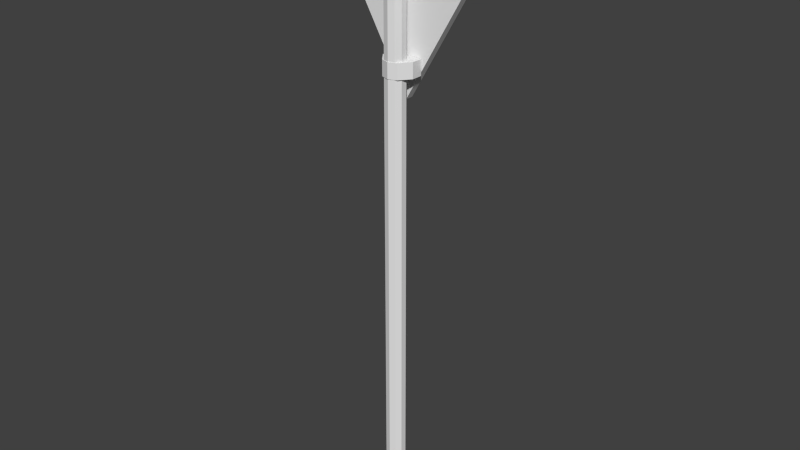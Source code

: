 # Source: voorangsbord.blend  (saved by Blender 2.70.0; exported with 4.5.12 LTS)
import bpy
from mathutils import Matrix  # noqa: F401  (used for matrix-valued properties, if any)

bpy.ops.wm.read_factory_settings(use_empty=True)
scene = bpy.context.scene
scene.name = 'Scene'

# ---- collections
col_collection_1 = bpy.data.collections.new('Collection 1'); scene.collection.children.link(col_collection_1)

# ---- materials (node trees are filled in below, after node groups)
mat_material = bpy.data.materials.new('Material')
mat_material.alpha_threshold = 0.0
mat_material.use_transparent_shadow = False
mat_material.roughness = 0.5
mat_material.line_color = (0.0, 0.0, 0.0, 1.0)

# ---- material node trees

# ---- world
world_world = bpy.data.worlds.new('World'); scene.world = world_world
world_world.color = (0.05088, 0.05088, 0.05088)
world_world.use_sun_shadow = False
world_world.sun_shadow_jitter_overblur = 0.0
world_world.cycles.sampling_method = 'MANUAL'
world_world.cycles.sample_map_resolution = 256

# ---- meshes
me_cylinder_002 = bpy.data.meshes.new('Cylinder.002')
me_cylinder_002.from_pydata([(-2.665e-09, 0.8946, -0.8658), (-2.665e-09, 0.8946, 0.8658), (0.7498, -0.4041, -0.8658), (0.7498, -0.4041, 0.8658), (-0.7498, -0.4041, -0.8658), (-0.7498, -0.4041, 0.8658)], [], [(0, 1, 3, 2), (4, 5, 1, 0), (2, 3, 5, 4), (3, 1, 5), (0, 2, 4)])
_uv = me_cylinder_002.uv_layers.new(name='UVMap')
_uv.uv.foreach_set('vector', [0.3711, 0.5436, 0.4156, 0.6408, 0.3477, 0.6719, 0.3033, 0.5746, 0.262, 0.332, 0.3156, 0.4399, 0.2403, 0.4773, 0.1867, 0.3694, 0.184, 0.181, 0.2359, 0.2828, 0.1649, 0.319, 0.113, 0.2172, 0.9998, 0.00017, 0.5002, 0.9972, 0.0006943, 0.0002511, 0.5419, 0.9385, 0.7455, 0.5242, 0.9997, 0.998])
me_cylinder_002.use_remesh_preserve_volume = False
me_cylinder_002.use_remesh_preserve_attributes = False
me_cylinder_002.use_mirror_vertex_groups = False
me_cylinder_002.update()
me_cube_003 = bpy.data.meshes.new('Cube.003')
me_cube_003.from_pydata([(-1.0, 0.1099, -1.0), (-1.0, 1.0, -1.0), (1.0, 1.0, -1.0), (1.0, 0.1099, -1.0), (-1.0, 0.1099, 1.0), (-1.0, 1.0, 1.0), (1.0, 1.0, 1.0), (1.0, 0.1099, 1.0), (0.0, 1.0, 1.0), (0.0, 1.0, -1.0), (0.0, -1.0, 1.0), (0.0, -1.0, -1.0), (-0.5, 1.0, -1.0), (-0.5, -0.755, 1.0), (-0.5, 1.0, 1.0), (-0.5, -0.755, -1.0), (0.5, 1.0, 1.0), (0.5, -0.755, -1.0), (0.5, 1.0, -1.0), (0.5, -0.755, 1.0)], [], [(4, 5, 1, 0), (16, 6, 2, 18), (6, 7, 3, 2), (13, 4, 0, 15), (17, 18, 2, 3), (13, 14, 5, 4), (14, 8, 9, 12), (19, 10, 11, 17), (15, 12, 9, 11), (19, 16, 8, 10), (10, 13, 15, 11), (10, 8, 14, 13), (5, 14, 12, 1), (0, 1, 12, 15), (8, 16, 18, 9), (11, 9, 18, 17), (7, 19, 17, 3), (7, 6, 16, 19)])
_uv = me_cube_003.uv_layers.new(name='UVMap')
_uv.uv.foreach_set('vector', [0.6819, 0.8038, 0.6819, 1.0, 0.3638, 1.0, 0.3638, 0.8038, 1.896e-08, 0.6409, 0.0, 0.5268, 0.3181, 0.5268, 0.3181, 0.6409, 0.3638, 0.5, 0.3638, 0.3038, 0.6819, 0.3038, 0.6819, 0.5, 0.6819, 0.5836, 0.6819, 0.8038, 0.3638, 0.8038, 0.3638, 0.5836, 0.0, 0.1517, 0.1856, 0.4509, 0.1262, 0.5268, 0.03206, 0.3751, 0.7209, 0.8423, 1.0, 0.8423, 1.0, 0.9565, 0.8584, 0.9565, 1.896e-08, 0.8691, 1.896e-08, 0.755, 0.3181, 0.755, 0.3181, 0.8691, 0.3638, 0.08358, 0.3638, 9.522e-08, 0.6819, 0.0, 0.6819, 0.08358, 0.1188, 0.0, 0.3044, 0.2992, 0.245, 0.3751, 0.03349, 0.0341, 0.7209, 0.6141, 1.0, 0.6141, 1.0, 0.7282, 0.6819, 0.7282, 0.6819, 0.5, 0.6819, 0.5836, 0.3638, 0.5836, 0.3638, 0.5, 0.6819, 0.7282, 1.0, 0.7282, 1.0, 0.8423, 0.7209, 0.8423, 3.792e-08, 0.9832, 1.896e-08, 0.8691, 0.3181, 0.8691, 0.3181, 0.9832, 0.2697, 0.07156, 0.3638, 0.2233, 0.3044, 0.2992, 0.1188, 0.0, 1.896e-08, 0.755, 1.896e-08, 0.6409, 0.3181, 0.6409, 0.3181, 0.755, 0.03349, 0.0341, 0.245, 0.3751, 0.1856, 0.4509, 0.0, 0.1517, 0.3638, 0.3038, 0.3638, 0.08358, 0.6819, 0.08358, 0.6819, 0.3038, 0.8584, 0.5, 1.0, 0.5, 1.0, 0.6141, 0.7209, 0.6141])
me_cube_003.materials.append(mat_material)
me_cube_003.use_remesh_preserve_volume = False
me_cube_003.use_remesh_preserve_attributes = False
me_cube_003.use_mirror_vertex_groups = False
me_cube_003.update()
me_cube_002 = bpy.data.meshes.new('Cube.002')
me_cube_002.from_pydata([(-1.0, 0.1099, -1.0), (-1.0, 1.0, -1.0), (1.0, 1.0, -1.0), (1.0, 0.1099, -1.0), (-1.0, 0.1099, 1.0), (-1.0, 1.0, 1.0), (1.0, 1.0, 1.0), (1.0, 0.1099, 1.0), (0.0, 1.0, 1.0), (0.0, 1.0, -1.0), (0.0, -1.0, 1.0), (0.0, -1.0, -1.0), (-0.5, 1.0, -1.0), (-0.5, -0.755, 1.0), (-0.5, 1.0, 1.0), (-0.5, -0.755, -1.0), (0.5, 1.0, 1.0), (0.5, -0.755, -1.0), (0.5, 1.0, -1.0), (0.5, -0.755, 1.0)], [], [(4, 5, 1, 0), (16, 6, 2, 18), (6, 7, 3, 2), (13, 4, 0, 15), (17, 18, 2, 3), (13, 14, 5, 4), (14, 8, 9, 12), (19, 10, 11, 17), (15, 12, 9, 11), (19, 16, 8, 10), (10, 13, 15, 11), (10, 8, 14, 13), (5, 14, 12, 1), (0, 1, 12, 15), (8, 16, 18, 9), (11, 9, 18, 17), (7, 19, 17, 3), (7, 6, 16, 19)])
_uv = me_cube_002.uv_layers.new(name='UVMap')
_uv.uv.foreach_set('vector', [0.6819, 0.8038, 0.6819, 1.0, 0.3638, 1.0, 0.3638, 0.8038, 1.896e-08, 0.6409, 0.0, 0.5268, 0.3181, 0.5268, 0.3181, 0.6409, 0.3638, 0.5, 0.3638, 0.3038, 0.6819, 0.3038, 0.6819, 0.5, 0.6819, 0.5836, 0.6819, 0.8038, 0.3638, 0.8038, 0.3638, 0.5836, 0.0, 0.1517, 0.1856, 0.4509, 0.1262, 0.5268, 0.03206, 0.3751, 0.7209, 0.8423, 1.0, 0.8423, 1.0, 0.9565, 0.8584, 0.9565, 1.896e-08, 0.8691, 1.896e-08, 0.755, 0.3181, 0.755, 0.3181, 0.8691, 0.3638, 0.08358, 0.3638, 9.522e-08, 0.6819, 0.0, 0.6819, 0.08358, 0.1188, 0.0, 0.3044, 0.2992, 0.245, 0.3751, 0.03349, 0.0341, 0.7209, 0.6141, 1.0, 0.6141, 1.0, 0.7282, 0.6819, 0.7282, 0.6819, 0.5, 0.6819, 0.5836, 0.3638, 0.5836, 0.3638, 0.5, 0.6819, 0.7282, 1.0, 0.7282, 1.0, 0.8423, 0.7209, 0.8423, 3.792e-08, 0.9832, 1.896e-08, 0.8691, 0.3181, 0.8691, 0.3181, 0.9832, 0.2697, 0.07156, 0.3638, 0.2233, 0.3044, 0.2992, 0.1188, 0.0, 1.896e-08, 0.755, 1.896e-08, 0.6409, 0.3181, 0.6409, 0.3181, 0.755, 0.03349, 0.0341, 0.245, 0.3751, 0.1856, 0.4509, 0.0, 0.1517, 0.3638, 0.3038, 0.3638, 0.08358, 0.6819, 0.08358, 0.6819, 0.3038, 0.8584, 0.5, 1.0, 0.5, 1.0, 0.6141, 0.7209, 0.6141])
me_cube_002.materials.append(mat_material)
me_cube_002.use_remesh_preserve_volume = False
me_cube_002.use_remesh_preserve_attributes = False
me_cube_002.use_mirror_vertex_groups = False
me_cube_002.update()
me_cylinder_001 = bpy.data.meshes.new('Cylinder.001')
me_cylinder_001.from_pydata([(1.529e-08, -0.4835, -0.03217), (1.529e-08, -0.4835, 33.19), (0.3312, -0.5911, -0.03217), (0.3312, -0.5911, 33.19), (0.5359, -0.8728, -0.03217), (0.5359, -0.8728, 33.19), (0.5359, -1.221, -0.03217), (0.5359, -1.221, 33.19), (0.3312, -1.503, -0.03217), (0.3312, -1.503, 33.19), (-3.397e-08, -1.61, -0.03217), (-3.397e-08, -1.61, 33.19), (-0.3312, -1.503, -0.03217), (-0.3312, -1.503, 33.19), (-0.5359, -1.221, -0.03217), (-0.5359, -1.221, 33.19), (-0.5359, -0.8728, -0.03217), (-0.5359, -0.8728, 33.19), (-0.3312, -0.5911, -0.03217), (-0.3312, -0.5911, 33.19)], [], [(0, 1, 3, 2), (2, 3, 5, 4), (4, 5, 7, 6), (6, 7, 9, 8), (8, 9, 11, 10), (10, 11, 13, 12), (12, 13, 15, 14), (14, 15, 17, 16), (3, 1, 19, 17, 15, 13, 11, 9, 7, 5), (18, 19, 1, 0), (16, 17, 19, 18), (0, 2, 4, 6, 8, 10, 12, 14, 16, 18)])
_uv = me_cylinder_001.uv_layers.new(name='UVMap')
_uv.uv.foreach_set('vector', [0.5904, 0.0, 0.5904, 1.0, 0.5066, 1.0, 0.5066, 1.346e-09, 0.5066, 1.346e-09, 0.5066, 1.0, 0.4388, 1.0, 0.4388, 1.794e-09, 0.2194, 1.0, 0.2194, 0.0, 0.2872, 0.0, 0.2872, 1.0, 0.2872, 1.0, 0.2872, 0.0, 0.371, 0.0, 0.371, 1.0, 0.371, 1.0, 0.371, 0.0, 0.4388, 0.0, 0.4388, 1.0, 1.434e-07, 1.0, 0.0, 0.0, 0.0678, 1.148e-07, 0.0678, 1.0, 0.0678, 1.0, 0.0678, 1.148e-07, 0.1516, 1.148e-07, 0.1516, 1.0, 0.1516, 1.0, 0.1516, 1.148e-07, 0.2194, 1.148e-07, 0.2194, 1.0, 0.871, 0.03392, 0.9507, 0.03716, 1.0, 0.04564, 1.0, 0.05612, 0.9507, 0.0646, 0.871, 0.06784, 0.7913, 0.0646, 0.7421, 0.05612, 0.7421, 0.04564, 0.7913, 0.03716, 0.6583, 0.0, 0.6583, 1.0, 0.5904, 1.0, 0.5904, 1.121e-10, 0.7421, 7.849e-10, 0.7421, 1.0, 0.6583, 1.0, 0.6583, 0.0, 0.7913, 0.003239, 0.871, 0.0, 0.9507, 0.003239, 1.0, 0.01172, 1.0, 0.0222, 0.9507, 0.03068, 0.871, 0.03392, 0.7913, 0.03068, 0.7421, 0.0222, 0.7421, 0.01172])
me_cylinder_001.materials.append(mat_material)
me_cylinder_001.use_remesh_preserve_volume = False
me_cylinder_001.use_remesh_preserve_attributes = False
me_cylinder_001.use_mirror_vertex_groups = False
me_cylinder_001.update()

# ---- objects
ob_cylinder_002 = bpy.data.objects.new('Cylinder.002', me_cylinder_002)
ob_cube_000 = bpy.data.objects.new('Cube.000', me_cube_003)
ob_cube_001 = bpy.data.objects.new('Cube.001', me_cube_002)
ob_cylinder_001 = bpy.data.objects.new('Cylinder.001', me_cylinder_001)

# ---- transforms, parenting, visibility, modifiers, constraints
ob_cylinder_002.location = (0.0, 0.0, 3.492)
ob_cylinder_002.rotation_euler = (1.571, 3.142, 0.0)
ob_cylinder_002.scale = (1.188, 1.188, -0.04199)
ob_cylinder_002.lineart.crease_threshold = 0.0
ob_cube_000.location = (0.0, -0.151, 2.721)
ob_cube_000.scale = (0.1484, 0.11, 0.06726)
ob_cube_000.lineart.crease_threshold = 0.0
ob_cube_001.location = (0.0, -0.151, 3.845)
ob_cube_001.scale = (0.1484, 0.11, 0.06726)
ob_cube_001.lineart.crease_threshold = 0.0
ob_cylinder_001.location = (0.0, 0.0, -1.275)
ob_cylinder_001.scale = (0.159, 0.159, 0.159)
ob_cylinder_001.lineart.crease_threshold = 0.0

# ---- collection membership
col_collection_1.objects.link(ob_cylinder_002)
col_collection_1.objects.link(ob_cube_000)
col_collection_1.objects.link(ob_cube_001)
col_collection_1.objects.link(ob_cylinder_001)

# ---- scene / render settings (as saved in the file)
scene.frame_start = 1; scene.frame_end = 250; scene.frame_set(1)
scene.render.engine = 'BLENDER_EEVEE_NEXT'
scene.render.resolution_percentage = 50
scene.render.dither_intensity = 0.0
scene.cycles.use_denoising = False
scene.cycles.samples = 10
scene.cycles.sampling_pattern = 'TABULATED_SOBOL'
scene.cycles.light_sampling_threshold = 0.0
scene.cycles.use_adaptive_sampling = False
scene.cycles.use_light_tree = False
scene.cycles.blur_glossy = 0.0
scene.cycles.volume_bounces = 1
scene.cycles.pixel_filter_type = 'GAUSSIAN'
scene.cycles.sample_clamp_indirect = 0.0
scene.view_settings.view_transform = 'Standard'
bpy.context.view_layer.update()

# ---- added for rendering (the .blend has no active camera and no usable light): camera, sun
cam_auto = bpy.data.cameras.new('AutoCamera')
cam_auto.lens = 50.0
cam_auto.sensor_width = 36.0
cam_auto.clip_end = 1000.0
ob_auto_camera = bpy.data.objects.new('AutoCamera', cam_auto)
scene.collection.objects.link(ob_auto_camera)
ob_auto_camera.location = (5.16487, -6.31015, 5.49311)
ob_auto_camera.rotation_euler = (1.09748, -7.21219e-08, 0.694738)
scene.camera = ob_auto_camera
light_auto_sun = bpy.data.lights.new('AutoSun', 'SUN')
light_auto_sun.energy = 3.0
light_auto_sun.angle = 0.0523599
ob_auto_sun = bpy.data.objects.new('AutoSun', light_auto_sun)
scene.collection.objects.link(ob_auto_sun)
ob_auto_sun.rotation_euler = (0.872665, 0.174533, 0.523599)
bpy.context.view_layer.update()
